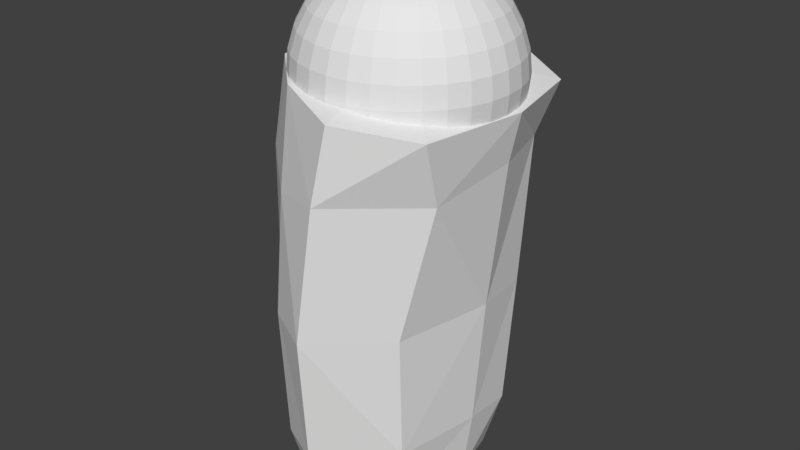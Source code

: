 # Source: 12_thighL.blend  (saved by Blender 2.79.0; exported with 4.5.12 LTS)
import bpy
from mathutils import Matrix  # noqa: F401  (used for matrix-valued properties, if any)

bpy.ops.wm.read_factory_settings(use_empty=True)
scene = bpy.context.scene
scene.name = 'Scene'

# ---- collections
col_collection_1 = bpy.data.collections.new('Collection 1'); scene.collection.children.link(col_collection_1)

# ---- materials (node trees are filled in below, after node groups)
mat_x = bpy.data.materials.new('マテリアル')
mat_x.alpha_threshold = 0.0
mat_x.use_transparent_shadow = False
mat_x.roughness = 0.5

# ---- material node trees

# ---- world
world_world = bpy.data.worlds.new('World'); scene.world = world_world
world_world.color = (0.05088, 0.05088, 0.05088)
world_world.use_sun_shadow = False
world_world.sun_shadow_jitter_overblur = 0.0
world_world.cycles.sampling_method = 'MANUAL'

# ---- meshes
me_007 = bpy.data.meshes.new('球.007')
me_007.from_pydata([(0.5153, 0.0, 0.1025), (0.4854, 0.0, 0.201), (0.4368, 0.0, 0.2919), (0.3715, 0.0, 0.3715), (0.2919, 0.0, 0.4368), (0.201, 0.0, 0.4854), (0.1025, 0.0, 0.5153), (0.5054, -0.1005, 0.1025), (0.476, -0.09469, 0.201), (0.4284, -0.08522, 0.2919), (0.3644, -0.07247, 0.3715), (0.2863, -0.05694, 0.4368), (0.1972, -0.03922, 0.4854), (0.1005, -0.02, 0.5153), (0.476, -0.1972, 0.1025), (0.4484, -0.1857, 0.201), (0.4036, -0.1672, 0.2919), (0.3432, -0.1422, 0.3715), (0.2697, -0.1117, 0.4368), (0.1857, -0.07694, 0.4854), (0.09469, -0.03922, 0.5153), (0.4284, -0.2863, 0.1025), (0.4036, -0.2697, 0.201), (0.3632, -0.2427, 0.2919), (0.3089, -0.2064, 0.3715), (0.2427, -0.1622, 0.4368), (0.1672, -0.1117, 0.4854), (0.08522, -0.05694, 0.5153), (0.3643, -0.3644, 0.1025), (0.3432, -0.3432, 0.201), (0.3089, -0.3089, 0.2919), (0.2627, -0.2627, 0.3715), (0.2064, -0.2064, 0.4368), (0.1422, -0.1422, 0.4854), (0.07247, -0.07247, 0.5153), (0.2863, -0.4284, 0.1025), (0.2697, -0.4036, 0.201), (0.2427, -0.3632, 0.2919), (0.2064, -0.3089, 0.3715), (0.1622, -0.2427, 0.4368), (0.1117, -0.1672, 0.4854), (0.05694, -0.08522, 0.5153), (0.1972, -0.476, 0.1025), (0.1857, -0.4484, 0.201), (0.1672, -0.4036, 0.2919), (0.1422, -0.3432, 0.3715), (0.1117, -0.2697, 0.4368), (0.07694, -0.1857, 0.4854), (0.03922, -0.09469, 0.5153), (0.1025, -0.5153, -3.966e-08), (0.1005, -0.5054, 0.1025), (0.09469, -0.476, 0.201), (0.08522, -0.4284, 0.2919), (0.07247, -0.3644, 0.3715), (0.05694, -0.2863, 0.4368), (0.03922, -0.1972, 0.4854), (0.02, -0.1005, 0.5153), (-1.99e-07, -0.5254, -3.966e-08), (-2.068e-07, -0.5153, 0.1025), (-1.207e-07, -0.4854, 0.201), (-1.755e-07, -0.4368, 0.2919), (-1.677e-07, -0.3715, 0.3715), (-1.794e-07, -0.2919, 0.4368), (-1.599e-07, -0.201, 0.4854), (-1.618e-07, -0.1025, 0.5153), (-0.1025, -0.5153, -3.966e-08), (-0.1005, -0.5054, 0.1025), (-0.09469, -0.476, 0.201), (-0.08522, -0.4284, 0.2919), (-0.07247, -0.3644, 0.3715), (-0.05694, -0.2863, 0.4368), (-0.03922, -0.1972, 0.4854), (-0.02, -0.1005, 0.5153), (-0.201, -0.4854, -3.966e-08), (-0.1972, -0.476, 0.1025), (-0.1857, -0.4484, 0.201), (-0.1672, -0.4036, 0.2919), (-0.1422, -0.3432, 0.3715), (-0.1117, -0.2697, 0.4368), (-0.07694, -0.1857, 0.4854), (-0.03922, -0.09469, 0.5153), (-0.2919, -0.4368, -3.966e-08), (-0.2863, -0.4284, 0.1025), (-0.2697, -0.4036, 0.201), (-0.2427, -0.3632, 0.2919), (-0.2064, -0.3089, 0.3715), (-0.1622, -0.2427, 0.4368), (-0.1117, -0.1672, 0.4854), (-0.05694, -0.08522, 0.5153), (-0.3715, -0.3715, -3.966e-08), (-0.3644, -0.3644, 0.1025), (-0.3432, -0.3432, 0.201), (-0.3089, -0.3089, 0.2919), (-0.2627, -0.2627, 0.3715), (-0.2064, -0.2064, 0.4368), (-0.1422, -0.1422, 0.4854), (-0.07247, -0.07247, 0.5153), (-0.4368, -0.2919, -3.966e-08), (-0.4284, -0.2863, 0.1025), (-0.4036, -0.2697, 0.201), (-0.3632, -0.2427, 0.2919), (-0.3089, -0.2064, 0.3715), (-0.2427, -0.1622, 0.4368), (-0.1672, -0.1117, 0.4854), (-0.08522, -0.05694, 0.5153), (-0.4854, -0.201, -3.966e-08), (-0.476, -0.1972, 0.1025), (-0.4484, -0.1857, 0.201), (-0.4036, -0.1672, 0.2919), (-0.3432, -0.1422, 0.3715), (-0.2697, -0.1117, 0.4368), (-0.1857, -0.07694, 0.4854), (-0.09469, -0.03922, 0.5153), (-0.5153, -0.1025, -3.966e-08), (-0.5054, -0.1005, 0.1025), (-0.476, -0.09469, 0.201), (-0.4284, -0.08522, 0.2919), (-0.3644, -0.07247, 0.3715), (-0.2863, -0.05694, 0.4368), (-0.1972, -0.03922, 0.4854), (-0.1005, -0.02, 0.5153), (-0.5254, 5.272e-08, -3.966e-08), (-0.5153, 4.489e-08, 0.1025), (-0.4854, -3.34e-08, 0.201), (-0.4368, 4.489e-08, 0.2919), (-0.3715, 1.357e-08, 0.3715), (-0.2919, 5.746e-09, 0.4368), (-0.201, -2.082e-09, 0.4854), (-0.1025, -2.082e-09, 0.5153), (-0.5153, 0.1025, -3.966e-08), (-0.5054, 0.1005, 0.1025), (-0.476, 0.09469, 0.201), (-0.4284, 0.08522, 0.2919), (-0.3644, 0.07247, 0.3715), (-0.2863, 0.05694, 0.4368), (-0.1972, 0.03922, 0.4854), (-0.1005, 0.02, 0.5153), (-0.4854, 0.201, -3.966e-08), (-0.476, 0.1972, 0.1025), (-0.4484, 0.1857, 0.201), (-0.4036, 0.1672, 0.2919), (-0.3432, 0.1422, 0.3715), (-0.2697, 0.1117, 0.4368), (-0.1857, 0.07694, 0.4854), (-0.09469, 0.03922, 0.5153), (-0.4368, 0.2919, -3.966e-08), (-0.4284, 0.2863, 0.1025), (-0.4036, 0.2697, 0.201), (-0.3632, 0.2427, 0.2919), (-0.3089, 0.2064, 0.3715), (-0.2427, 0.1622, 0.4368), (-0.1672, 0.1117, 0.4854), (-0.08522, 0.05694, 0.5153), (-0.3715, 0.3715, -3.966e-08), (-0.3644, 0.3644, 0.1025), (-0.3432, 0.3432, 0.201), (-0.3089, 0.3089, 0.2919), (-0.2627, 0.2627, 0.3715), (-0.2064, 0.2064, 0.4368), (-0.1422, 0.1422, 0.4854), (-0.07247, 0.07247, 0.5153), (-0.2919, 0.4368, -3.966e-08), (-0.2863, 0.4284, 0.1025), (-0.2697, 0.4036, 0.201), (-0.2427, 0.3632, 0.2919), (-0.2064, 0.3089, 0.3715), (-0.1622, 0.2427, 0.4368), (-0.1117, 0.1672, 0.4854), (-0.05694, 0.08522, 0.5153), (-1.712e-07, 0.0, 0.5254), (-0.201, 0.4854, -3.966e-08), (-0.1972, 0.476, 0.1025), (-0.1857, 0.4484, 0.201), (-0.1672, 0.4036, 0.2919), (-0.1422, 0.3432, 0.3715), (-0.1117, 0.2697, 0.4368), (-0.07694, 0.1857, 0.4854), (-0.03922, 0.09469, 0.5153), (-0.1025, 0.5153, -3.966e-08), (-0.1005, 0.5054, 0.1025), (-0.09469, 0.476, 0.201), (-0.08522, 0.4284, 0.2919), (-0.07247, 0.3644, 0.3715), (-0.05694, 0.2863, 0.4368), (-0.03922, 0.1972, 0.4854), (-0.02, 0.1005, 0.5153), (-5.026e-08, 0.5153, 0.1025), (-1.677e-07, 0.4854, 0.201), (-7.375e-08, 0.4368, 0.2919), (-9.723e-08, 0.3715, 0.3715), (-1.364e-07, 0.2919, 0.4368), (-1.325e-07, 0.201, 0.4854), (-1.657e-07, 0.1025, 0.5153), (0.1005, 0.5054, 0.1025), (0.09469, 0.476, 0.201), (0.08522, 0.4284, 0.2919), (0.07247, 0.3644, 0.3715), (0.05694, 0.2863, 0.4368), (0.03922, 0.1972, 0.4854), (0.02, 0.1005, 0.5153), (0.1972, 0.476, 0.1025), (0.1857, 0.4484, 0.201), (0.1672, 0.4036, 0.2919), (0.1422, 0.3432, 0.3715), (0.1117, 0.2697, 0.4368), (0.07694, 0.1857, 0.4854), (0.03922, 0.09469, 0.5153), (0.2863, 0.4284, 0.1025), (0.2697, 0.4036, 0.201), (0.2427, 0.3632, 0.2919), (0.2064, 0.3089, 0.3715), (0.1622, 0.2427, 0.4368), (0.1117, 0.1672, 0.4854), (0.05694, 0.08522, 0.5153), (0.3643, 0.3643, 0.1025), (0.3432, 0.3432, 0.201), (0.3089, 0.3089, 0.2919), (0.2627, 0.2627, 0.3715), (0.2064, 0.2064, 0.4368), (0.1422, 0.1422, 0.4854), (0.07247, 0.07247, 0.5153), (0.4284, 0.2863, 0.1025), (0.4036, 0.2697, 0.201), (0.3632, 0.2427, 0.2919), (0.3089, 0.2064, 0.3715), (0.2427, 0.1622, 0.4368), (0.1672, 0.1117, 0.4854), (0.08522, 0.05694, 0.5153), (0.476, 0.1972, 0.1025), (0.4484, 0.1857, 0.201), (0.4036, 0.1672, 0.2919), (0.3432, 0.1422, 0.3715), (0.2697, 0.1117, 0.4368), (0.1857, 0.07694, 0.4854), (0.09469, 0.03922, 0.5153), (0.5054, 0.1005, 0.1025), (0.476, 0.09469, 0.201), (0.4284, 0.08522, 0.2919), (0.3643, 0.07247, 0.3715), (0.2863, 0.05694, 0.4368), (0.1972, 0.03922, 0.4854), (0.1005, 0.02, 0.5153), (0.3694, -0.3724, 0.006397), (0.3712, -0.3712, 0.003486), (0.3718, -0.3701, 0.006398), (-0.2892, -0.4328, -0.04867), (-0.3674, -0.3674, -0.05853), (-0.1997, -0.4822, -0.03471), (-0.1022, -0.5136, -0.01712), (-0.08237, -0.516, -0.01313), (-1.998e-07, -0.5243, -0.01036), (0.1024, -0.5149, -0.003988), (0.1458, -0.5021, -3.966e-08), (0.2009, -0.4849, 0.005209), (0.2915, -0.4362, 0.007401), (0.4361, -0.2914, 0.008266), (0.4842, -0.2006, 0.01299), (-0.4775, -0.1978, -0.08668), (-0.4307, -0.2878, -0.07486), (-0.5063, -0.1007, -0.09298), (-0.5162, 4.557e-08, -0.09355), (-0.5083, 0.08378, -0.08924), (0.514, -0.1022, 0.01314), (0.5238, 0.0, 0.01565), (0.5151, 0.08429, 0.02012), (-0.5066, 0.1008, -0.0894), (-0.4777, 0.1979, -0.08451), (-0.4308, 0.2878, -0.07398), (-0.3674, 0.3674, -0.05815), (-0.2897, 0.4336, -0.03929), (-0.2004, 0.4837, -0.01837), (-0.1024, 0.5147, -0.005902), (-0.04135, 0.5213, -3.966e-08), (-7.28e-08, 0.525, 0.004131), (0.09009, 0.5149, 0.01609), (0.2006, 0.4844, 0.01077), (0.2913, 0.436, 0.01003), (0.1022, 0.5138, 0.01516), (0.3707, 0.3707, 0.01075), (0.4843, 0.2006, 0.0123), (0.5135, 0.1021, 0.01847), (0.436, 0.2913, 0.009689), (-0.4598, -0.4543, -0.08746), (-0.4535, 0.5069, -0.08925), (0.3726, 0.4167, 0.005626), (0.2437, -0.4911, 0.006382), (-0.2033, -0.296, -2.08), (-0.233, 0.3404, -2.08), (0.3845, 0.4772, -2.08), (0.3298, -0.4034, -2.08), (-0.1168, -0.6519, -0.0348), (0.102, 0.5913, -2.08), (0.102, -0.5106, -2.08), (0.09318, 0.5847, 0.004971), (-0.2909, 0.08346, -2.08), (0.5078, 0.08346, -2.08), (0.102, 0.09092, -2.08), (-0.5345, 0.08346, -0.09705), (0.5708, 0.08346, 0.01215), (0.07131, 0.09092, 0.08363), (-0.4328, -0.3454, -0.4077), (0.6104, 0.07904, -0.3094), (0.102, 0.6277, -0.2647), (-0.3917, 0.4116, -0.3396), (-0.4849, 0.07904, -0.3359), (0.4319, 0.45, -0.3393), (0.2572, -0.5472, -0.4684), (-0.04067, -0.6743, -0.4098), (-0.3419, 0.08147, -1.735), (-0.3233, 0.3623, -1.771), (0.3655, -0.4648, -1.833), (0.09978, -0.6091, -1.792), (0.1021, 0.6533, -1.656), (0.4273, 0.4843, -1.777), (-0.256, -0.3512, -1.746), (0.5967, 0.08147, -1.743), (-0.2277, 0.5978, -0.0339), (-0.2179, 0.6106, -0.3733), (0.5292, -0.2215, 0.006417), (0.5496, -0.2876, -0.4105), (0.5253, -0.2377, -1.801), (-0.1552, 0.5605, -1.779), (0.6353, 0.08026, -1.034), (-0.3962, 0.08026, -1.071), (0.05604, -0.6934, -1.095), (0.5656, -0.2811, -1.081), (-0.284, -0.404, -1.082), (0.477, 0.5013, -0.999), (0.3375, -0.5322, -1.117), (-0.1341, 0.6019, -1.097), (-0.3581, 0.3866, -1.084), (0.102, 0.6951, -0.9799), (-0.07124, 0.54, -2.08), (0.4592, -0.2193, -2.08)], [], [(5, 12, 11), (3, 10, 9), (0, 1, 8), (5, 6, 13), (4, 11, 10), (1, 2, 9), (263, 0, 7), (11, 18, 17), (8, 9, 16), (262, 7, 14), (11, 12, 19), (10, 17, 16), (8, 15, 14), (12, 13, 20), (17, 18, 25), (16, 23, 22), (256, 14, 21), (18, 19, 26), (16, 17, 24), (14, 15, 22), (19, 20, 27), (25, 32, 31), (23, 30, 29), (255, 28, 244), (25, 26, 33), (23, 24, 31), (21, 22, 29), (26, 27, 34), (31, 32, 39), (30, 37, 36), (28, 35, 242), (32, 33, 40), (30, 31, 38), (28, 29, 36), (34, 41, 40), (38, 39, 46), (37, 44, 43), (254, 35, 42), (39, 40, 47), (38, 45, 44), (35, 36, 43), (40, 41, 48), (46, 54, 53), (44, 52, 51), (252, 50, 49), (46, 47, 55), (45, 53, 52), (42, 43, 51), (48, 56, 55), (54, 62, 61), (52, 60, 59), (49, 50, 58), (54, 55, 63), (52, 53, 61), (50, 51, 59), (251, 49, 57), (55, 56, 64), (62, 70, 69), (60, 68, 67), (58, 66, 65), (62, 63, 71), (60, 61, 69), (58, 59, 67), (249, 65, 248), (63, 64, 72), (70, 78, 77), (68, 76, 75), (66, 74, 73), (71, 79, 78), (68, 69, 77), (66, 67, 75), (248, 65, 73), (71, 72, 80), (78, 86, 85), (76, 84, 83), (73, 74, 82), (78, 79, 87), (76, 77, 85), (74, 75, 83), (247, 73, 81), (79, 80, 88), (86, 94, 93), (84, 92, 91), (81, 82, 90), (87, 95, 94), (84, 85, 93), (82, 83, 91), (245, 81, 89), (88, 96, 95), (94, 102, 101), (92, 100, 99), (89, 90, 98), (95, 103, 102), (92, 93, 101), (90, 91, 99), (246, 89, 97), (95, 96, 104), (102, 110, 109), (100, 108, 107), (98, 106, 105), (103, 111, 110), (101, 109, 108), (98, 99, 107), (258, 97, 105), (104, 112, 111), (109, 110, 118), (108, 116, 115), (105, 106, 114), (110, 111, 119), (108, 109, 117), (106, 107, 115), (257, 105, 113), (111, 112, 120), (117, 118, 126), (116, 124, 123), (113, 114, 122), (119, 127, 126), (116, 117, 125), (114, 115, 123), (259, 113, 121), (120, 128, 127), (126, 134, 133), (124, 132, 131), (121, 122, 130), (126, 127, 135), (124, 125, 133), (122, 123, 131), (261, 129, 265), (128, 136, 135), (134, 142, 141), (132, 140, 139), (129, 130, 138), (135, 143, 142), (132, 133, 141), (130, 131, 139), (129, 137, 266), (136, 144, 143), (141, 142, 150), (140, 148, 147), (137, 138, 146), (143, 151, 150), (140, 141, 149), (138, 139, 147), (137, 145, 267), (144, 152, 151), (150, 158, 157), (148, 156, 155), (145, 146, 154), (150, 151, 159), (148, 149, 157), (146, 147, 155), (145, 153, 268), (151, 152, 160), (157, 158, 166), (156, 164, 163), (153, 154, 162), (158, 159, 167), (156, 157, 165), (154, 155, 163), (153, 161, 269), (160, 168, 167), (165, 166, 175), (164, 173, 172), (162, 171, 170), (167, 176, 175), (164, 165, 174), (162, 163, 172), (161, 170, 270), (168, 177, 176), (174, 175, 183), (173, 181, 180), (171, 179, 178), (175, 176, 184), (173, 174, 182), (171, 172, 180), (170, 178, 271), (176, 177, 185), (182, 183, 190), (181, 188, 187), (272, 186, 273), (184, 191, 190), (182, 189, 188), (179, 180, 187), (178, 272, 271), (184, 185, 192), (189, 190, 197), (188, 195, 194), (274, 193, 277), (190, 191, 198), (189, 196, 195), (186, 187, 194), (191, 192, 199), (196, 197, 204), (195, 202, 201), (277, 193, 200), (197, 198, 205), (195, 196, 203), (193, 194, 201), (198, 199, 206), (204, 211, 210), (202, 209, 208), (275, 200, 207), (205, 212, 211), (203, 210, 209), (200, 201, 208), (206, 213, 212), (211, 218, 217), (209, 216, 215), (207, 214, 278), (211, 212, 219), (209, 210, 217), (207, 208, 215), (212, 213, 220), (217, 218, 225), (216, 223, 222), (278, 214, 221), (218, 219, 226), (216, 217, 224), (214, 215, 222), (219, 220, 227), (224, 225, 232), (223, 230, 229), (221, 228, 279), (225, 226, 233), (223, 224, 231), (221, 222, 229), (226, 227, 234), (231, 232, 239), (230, 237, 236), (228, 235, 280), (232, 233, 240), (230, 231, 238), (228, 229, 236), (234, 241, 240), (169, 13, 6), (169, 20, 13), (169, 27, 20), (169, 34, 27), (169, 41, 34), (169, 48, 41), (169, 56, 48), (169, 64, 56), (169, 72, 64), (169, 80, 72), (169, 88, 80), (169, 96, 88), (169, 104, 96), (169, 112, 104), (169, 120, 112), (169, 128, 120), (169, 136, 128), (169, 144, 136), (169, 152, 144), (169, 160, 152), (169, 168, 160), (169, 177, 168), (169, 185, 177), (169, 192, 185), (169, 199, 192), (169, 206, 199), (169, 213, 206), (169, 220, 213), (169, 227, 220), (169, 234, 227), (169, 241, 234), (238, 239, 4), (236, 237, 2), (264, 0, 263), (169, 6, 241), (239, 240, 5), (237, 238, 3), (235, 236, 1), (240, 241, 6), (244, 243, 242), (252, 49, 251), (300, 282, 297), (302, 293, 284), (301, 298, 318), (307, 306, 285), (299, 285, 318), (333, 296, 295), (317, 303, 283), (296, 292, 286), (307, 290, 282), (282, 290, 299), (288, 295, 296), (301, 305, 284), (316, 299, 293), (303, 304, 297), (287, 332, 296), (299, 298, 284), (312, 331, 327), (314, 311, 324), (315, 322, 325), (309, 330, 329), (308, 323, 330), (311, 310, 328), (314, 326, 323), (315, 313, 327), (286, 314, 308), (287, 309, 321), (291, 312, 313), (295, 288, 313), (294, 308, 309), (292, 311, 314), (292, 289, 310), (295, 315, 320), (316, 293, 302), (319, 318, 285), (325, 319, 306), (317, 302, 331), (322, 301, 319), (324, 328, 306), (323, 326, 300), (329, 331, 312), (331, 302, 305), (322, 327, 305), (328, 310, 320), (323, 304, 303), (326, 324, 307), (330, 303, 317), (321, 312, 291), (333, 320, 310), (5, 11, 4), (3, 9, 2), (0, 8, 7), (5, 13, 12), (4, 10, 3), (1, 9, 8), (263, 7, 262), (11, 17, 10), (8, 16, 15), (262, 14, 256), (11, 19, 18), (10, 16, 9), (8, 14, 7), (12, 20, 19), (17, 25, 24), (16, 22, 15), (256, 21, 255), (18, 26, 25), (16, 24, 23), (14, 22, 21), (19, 27, 26), (25, 31, 24), (23, 29, 22), (28, 255, 21), (244, 28, 243), (25, 33, 32), (23, 31, 30), (21, 29, 28), (26, 34, 33), (31, 39, 38), (30, 36, 29), (28, 242, 243), (242, 35, 254), (32, 40, 39), (30, 38, 37), (28, 36, 35), (34, 40, 33), (38, 46, 45), (37, 43, 36), (254, 42, 253), (39, 47, 46), (38, 44, 37), (35, 43, 42), (40, 48, 47), (46, 53, 45), (44, 51, 43), (50, 252, 42), (42, 252, 253), (46, 55, 54), (45, 52, 44), (42, 51, 50), (48, 55, 47), (54, 61, 53), (52, 59, 51), (49, 58, 57), (54, 63, 62), (52, 61, 60), (50, 59, 58), (251, 57, 250), (55, 64, 63), (62, 69, 61), (60, 67, 59), (58, 65, 57), (62, 71, 70), (60, 69, 68), (58, 67, 66), (65, 249, 57), (57, 249, 250), (63, 72, 71), (70, 77, 69), (68, 75, 67), (66, 73, 65), (71, 78, 70), (68, 77, 76), (66, 75, 74), (248, 73, 247), (71, 80, 79), (78, 85, 77), (76, 83, 75), (73, 82, 81), (78, 87, 86), (76, 85, 84), (74, 83, 82), (247, 81, 245), (79, 88, 87), (86, 93, 85), (84, 91, 83), (81, 90, 89), (87, 94, 86), (84, 93, 92), (82, 91, 90), (245, 89, 246), (88, 95, 87), (94, 101, 93), (92, 99, 91), (89, 98, 97), (95, 102, 94), (92, 101, 100), (90, 99, 98), (246, 97, 258), (95, 104, 103), (102, 109, 101), (100, 107, 99), (98, 105, 97), (103, 110, 102), (101, 108, 100), (98, 107, 106), (258, 105, 257), (104, 111, 103), (109, 118, 117), (108, 115, 107), (105, 114, 113), (110, 119, 118), (108, 117, 116), (106, 115, 114), (257, 113, 259), (111, 120, 119), (117, 126, 125), (116, 123, 115), (113, 122, 121), (119, 126, 118), (116, 125, 124), (114, 123, 122), (259, 121, 260), (120, 127, 119), (126, 133, 125), (124, 131, 123), (121, 130, 129), (126, 135, 134), (124, 133, 132), (122, 131, 130), (129, 261, 121), (121, 261, 260), (128, 135, 127), (134, 141, 133), (132, 139, 131), (129, 138, 137), (135, 142, 134), (132, 141, 140), (130, 139, 138), (129, 266, 265), (136, 143, 135), (141, 150, 149), (140, 147, 139), (137, 146, 145), (143, 150, 142), (140, 149, 148), (138, 147, 146), (137, 267, 266), (144, 151, 143), (150, 157, 149), (148, 155, 147), (145, 154, 153), (150, 159, 158), (148, 157, 156), (146, 155, 154), (145, 268, 267), (151, 160, 159), (157, 166, 165), (156, 163, 155), (153, 162, 161), (158, 167, 166), (156, 165, 164), (154, 163, 162), (153, 269, 268), (160, 167, 159), (165, 175, 174), (164, 172, 163), (162, 170, 161), (167, 175, 166), (164, 174, 173), (162, 172, 171), (161, 270, 269), (168, 176, 167), (174, 183, 182), (173, 180, 172), (171, 178, 170), (175, 184, 183), (173, 182, 181), (171, 180, 179), (170, 271, 270), (176, 185, 184), (182, 190, 189), (181, 187, 180), (186, 272, 179), (179, 272, 178), (184, 190, 183), (182, 188, 181), (179, 187, 186), (184, 192, 191), (189, 197, 196), (188, 194, 187), (193, 274, 186), (186, 274, 273), (190, 198, 197), (189, 195, 188), (186, 194, 193), (191, 199, 198), (196, 204, 203), (195, 201, 194), (277, 200, 275), (197, 205, 204), (195, 203, 202), (193, 201, 200), (198, 206, 205), (204, 210, 203), (202, 208, 201), (275, 207, 276), (205, 211, 204), (203, 209, 202), (200, 208, 207), (206, 212, 205), (211, 217, 210), (209, 215, 208), (207, 278, 276), (211, 219, 218), (209, 217, 216), (207, 215, 214), (212, 220, 219), (217, 225, 224), (216, 222, 215), (278, 221, 281), (218, 226, 225), (216, 224, 223), (214, 222, 221), (219, 227, 226), (224, 232, 231), (223, 229, 222), (221, 279, 281), (225, 233, 232), (223, 231, 230), (221, 229, 228), (226, 234, 233), (231, 239, 238), (230, 236, 229), (228, 280, 279), (232, 240, 239), (230, 238, 237), (228, 236, 235), (234, 240, 233), (238, 4, 3), (236, 2, 1), (0, 264, 235), (235, 264, 280), (239, 5, 4), (237, 3, 2), (235, 1, 0), (240, 6, 5), (300, 297, 304), (302, 284, 305), (301, 318, 319), (307, 285, 290), (285, 299, 290), (299, 318, 298), (292, 296, 289), (289, 296, 333), (317, 283, 316), (296, 286, 294), (307, 282, 300), (282, 299, 297), (288, 296, 291), (301, 284, 298), (299, 283, 297), (283, 299, 316), (303, 297, 283), (294, 287, 296), (296, 332, 291), (299, 284, 293), (312, 327, 313), (314, 324, 326), (315, 325, 320), (309, 329, 321), (308, 330, 309), (311, 328, 324), (314, 323, 308), (315, 327, 322), (286, 308, 294), (287, 321, 332), (291, 313, 288), (295, 313, 315), (294, 309, 287), (292, 314, 286), (292, 310, 311), (295, 320, 333), (316, 302, 317), (319, 285, 306), (325, 306, 328), (317, 331, 329), (322, 319, 325), (324, 306, 307), (323, 300, 304), (329, 312, 321), (331, 305, 327), (322, 305, 301), (328, 320, 325), (323, 303, 330), (326, 307, 300), (330, 317, 329), (321, 291, 332), (333, 310, 289)])
_uv = me_007.uv_layers.new(name='UVマップ')
_uv.uv.foreach_set('vector', [0.8078, 0.1574, 0.7997, 0.1569, 0.7996, 0.1356, 0.8151, 0.1161, 0.8001, 0.1144, 0.8009, 0.09269, 0.8285, 0.04755, 0.8237, 0.07234, 0.8018, 0.0697, 0.8078, 0.1574, 0.805, 0.179, 0.8007, 0.1789, 0.8112, 0.1367, 0.7996, 0.1356, 0.8001, 0.1144, 0.8237, 0.07234, 0.8192, 0.09493, 0.8009, 0.09269, 0.8329, 0.02363, 0.8285, 0.04755, 0.8027, 0.04466, 0.7996, 0.1356, 0.7878, 0.1364, 0.7849, 0.1151, 0.8018, 0.0697, 0.8009, 0.09269, 0.7823, 0.09332, 0.8032, 0.02023, 0.8027, 0.04466, 0.777, 0.04572, 0.7996, 0.1356, 0.7997, 0.1569, 0.7914, 0.1578, 0.8001, 0.1144, 0.7849, 0.1151, 0.7823, 0.09332, 0.8018, 0.0697, 0.7798, 0.07042, 0.777, 0.04572, 0.7997, 0.1569, 0.8007, 0.1789, 0.7964, 0.1797, 0.7849, 0.1151, 0.7878, 0.1364, 0.776, 0.1392, 0.7823, 0.09332, 0.7639, 0.0967, 0.7582, 0.07428, 0.7741, 0.02189, 0.777, 0.04572, 0.7521, 0.05031, 0.7878, 0.1364, 0.7914, 0.1578, 0.7833, 0.1601, 0.7823, 0.09332, 0.7849, 0.1151, 0.7698, 0.1182, 0.777, 0.04572, 0.7798, 0.07042, 0.7582, 0.07428, 0.7914, 0.1578, 0.7964, 0.1797, 0.7921, 0.1812, 0.776, 0.1392, 0.7646, 0.1439, 0.755, 0.1236, 0.7639, 0.0967, 0.746, 0.1027, 0.7372, 0.08102, 0.7458, 0.02627, 0.7282, 0.05799, 0.7194, 0.0347, 0.776, 0.1392, 0.7833, 0.1601, 0.7755, 0.1639, 0.7639, 0.0967, 0.7698, 0.1182, 0.755, 0.1236, 0.7521, 0.05031, 0.7582, 0.07428, 0.7372, 0.08102, 0.7833, 0.1601, 0.7921, 0.1812, 0.7882, 0.1835, 0.755, 0.1236, 0.7646, 0.1439, 0.7537, 0.1505, 0.746, 0.1027, 0.7287, 0.1112, 0.7171, 0.09043, 0.7282, 0.05799, 0.7054, 0.0685, 0.7183, 0.03464, 0.7646, 0.1439, 0.7755, 0.1639, 0.7682, 0.169, 0.746, 0.1027, 0.755, 0.1236, 0.7407, 0.1312, 0.7282, 0.05799, 0.7372, 0.08102, 0.7171, 0.09043, 0.7882, 0.1835, 0.7847, 0.1865, 0.7682, 0.169, 0.7407, 0.1312, 0.7537, 0.1505, 0.7436, 0.1591, 0.7287, 0.1112, 0.7121, 0.1222, 0.6978, 0.1023, 0.6937, 0.0467, 0.7054, 0.0685, 0.6837, 0.08135, 0.7537, 0.1505, 0.7682, 0.169, 0.7617, 0.1756, 0.7407, 0.1312, 0.7272, 0.1412, 0.7121, 0.1222, 0.7054, 0.0685, 0.7171, 0.09043, 0.6978, 0.1023, 0.7682, 0.169, 0.7847, 0.1865, 0.7817, 0.1902, 0.7436, 0.1591, 0.7346, 0.1696, 0.7146, 0.1534, 0.7121, 0.1222, 0.6963, 0.1355, 0.6793, 0.1164, 0.6567, 0.06791, 0.6633, 0.09617, 0.6473, 0.07508, 0.7436, 0.1591, 0.7617, 0.1756, 0.7563, 0.1835, 0.7272, 0.1412, 0.7146, 0.1534, 0.6963, 0.1355, 0.6837, 0.08135, 0.6978, 0.1023, 0.6793, 0.1164, 0.7817, 0.1902, 0.7794, 0.1946, 0.7563, 0.1835, 0.7346, 0.1696, 0.7268, 0.1823, 0.703, 0.1683, 0.6963, 0.1355, 0.6811, 0.1515, 0.6612, 0.1328, 0.6473, 0.07508, 0.6633, 0.09617, 0.6431, 0.1126, 0.7346, 0.1696, 0.7563, 0.1835, 0.7521, 0.1928, 0.6963, 0.1355, 0.7146, 0.1534, 0.703, 0.1683, 0.6633, 0.09617, 0.6793, 0.1164, 0.6612, 0.1328, 0.6466, 0.07425, 0.6473, 0.07508, 0.6261, 0.09155, 0.7563, 0.1835, 0.7794, 0.1946, 0.778, 0.1994, 0.7283, 0.2307, 0.7376, 0.2432, 0.7183, 0.2627, 0.6815, 0.2692, 0.7009, 0.2849, 0.6854, 0.3095, 0.6439, 0.3218, 0.6717, 0.3363, 0.6593, 0.3652, 0.7283, 0.2307, 0.7535, 0.2177, 0.7585, 0.2267, 0.6815, 0.2692, 0.704, 0.2479, 0.7183, 0.2627, 0.6439, 0.3218, 0.6614, 0.294, 0.6854, 0.3095, 0.6518, 0.3666, 0.6593, 0.3652, 0.6572, 0.3702, 0.7535, 0.2177, 0.7786, 0.2087, 0.7805, 0.2133, 0.7376, 0.2432, 0.7482, 0.2532, 0.7335, 0.2742, 0.7009, 0.2849, 0.7204, 0.2969, 0.709, 0.3214, 0.6717, 0.3363, 0.6986, 0.3477, 0.689, 0.3764, 0.7585, 0.2267, 0.7648, 0.2342, 0.7482, 0.2532, 0.7009, 0.2849, 0.7183, 0.2627, 0.7335, 0.2742, 0.6717, 0.3363, 0.6854, 0.3095, 0.709, 0.3214, 0.6572, 0.3702, 0.6593, 0.3652, 0.689, 0.3764, 0.7585, 0.2267, 0.7805, 0.2133, 0.7833, 0.2174, 0.7482, 0.2532, 0.7597, 0.2608, 0.7491, 0.2826, 0.7204, 0.2969, 0.7401, 0.3056, 0.7322, 0.3299, 0.689, 0.3764, 0.6986, 0.3477, 0.7253, 0.356, 0.7482, 0.2532, 0.7648, 0.2342, 0.7722, 0.2401, 0.7204, 0.2969, 0.7335, 0.2742, 0.7491, 0.2826, 0.6986, 0.3477, 0.709, 0.3214, 0.7322, 0.3299, 0.6857, 0.3867, 0.689, 0.3764, 0.7189, 0.3845, 0.7648, 0.2342, 0.7833, 0.2174, 0.7867, 0.2208, 0.7597, 0.2608, 0.7718, 0.2661, 0.765, 0.2883, 0.7401, 0.3056, 0.7596, 0.3112, 0.7552, 0.3352, 0.7189, 0.3845, 0.7253, 0.356, 0.7517, 0.361, 0.7722, 0.2401, 0.7801, 0.2445, 0.7718, 0.2661, 0.7401, 0.3056, 0.7491, 0.2826, 0.765, 0.2883, 0.7253, 0.356, 0.7322, 0.3299, 0.7552, 0.3352, 0.7158, 0.3993, 0.7189, 0.3845, 0.7487, 0.3893, 0.7867, 0.2208, 0.7905, 0.2234, 0.7801, 0.2445, 0.7718, 0.2661, 0.784, 0.2692, 0.7809, 0.2913, 0.7596, 0.3112, 0.7789, 0.314, 0.7779, 0.3375, 0.7487, 0.3893, 0.7517, 0.361, 0.7776, 0.3627, 0.7801, 0.2445, 0.7884, 0.2473, 0.784, 0.2692, 0.7596, 0.3112, 0.765, 0.2883, 0.7809, 0.2913, 0.7517, 0.361, 0.7552, 0.3352, 0.7779, 0.3375, 0.7471, 0.407, 0.7487, 0.3893, 0.7781, 0.3903, 0.7801, 0.2445, 0.7905, 0.2234, 0.7947, 0.2252, 0.784, 0.2692, 0.7961, 0.2703, 0.7965, 0.2919, 0.7789, 0.314, 0.7979, 0.3139, 0.7999, 0.3367, 0.7776, 0.3627, 0.8028, 0.3611, 0.8067, 0.3878, 0.7884, 0.2473, 0.7969, 0.2485, 0.7961, 0.2703, 0.7809, 0.2913, 0.7965, 0.2919, 0.7979, 0.3139, 0.7776, 0.3627, 0.7779, 0.3375, 0.7999, 0.3367, 0.779, 0.4128, 0.7781, 0.3903, 0.8067, 0.3878, 0.7947, 0.2252, 0.7991, 0.2262, 0.7969, 0.2485, 0.7965, 0.2919, 0.7961, 0.2703, 0.808, 0.2695, 0.7979, 0.3139, 0.816, 0.3112, 0.8211, 0.3331, 0.8067, 0.3878, 0.8028, 0.3611, 0.8271, 0.3564, 0.7961, 0.2703, 0.7969, 0.2485, 0.8052, 0.2484, 0.7979, 0.3139, 0.7965, 0.2919, 0.8116, 0.2902, 0.8028, 0.3611, 0.7999, 0.3367, 0.8211, 0.3331, 0.8109, 0.413, 0.8067, 0.3878, 0.8342, 0.3819, 0.7969, 0.2485, 0.7991, 0.2262, 0.8035, 0.2264, 0.8116, 0.2902, 0.808, 0.2695, 0.8192, 0.2668, 0.816, 0.3112, 0.8333, 0.3062, 0.8413, 0.3268, 0.8342, 0.3819, 0.8271, 0.3564, 0.8502, 0.3487, 0.8052, 0.2484, 0.8132, 0.2468, 0.8192, 0.2668, 0.816, 0.3112, 0.8116, 0.2902, 0.826, 0.2864, 0.8271, 0.3564, 0.8211, 0.3331, 0.8413, 0.3268, 0.8418, 0.4077, 0.8342, 0.3819, 0.8604, 0.3729, 0.8035, 0.2264, 0.8078, 0.2258, 0.8132, 0.2468, 0.8192, 0.2668, 0.8298, 0.2625, 0.8393, 0.2805, 0.8333, 0.3062, 0.8494, 0.2988, 0.8601, 0.3178, 0.8604, 0.3729, 0.8502, 0.3487, 0.8719, 0.3382, 0.8192, 0.2668, 0.8132, 0.2468, 0.8207, 0.244, 0.8333, 0.3062, 0.826, 0.2864, 0.8393, 0.2805, 0.8502, 0.3487, 0.8413, 0.3268, 0.8601, 0.3178, 0.8933, 0.3854, 0.885, 0.3607, 0.8976, 0.383, 0.8078, 0.2258, 0.8119, 0.2245, 0.8207, 0.244, 0.8298, 0.2625, 0.8394, 0.2565, 0.8515, 0.2727, 0.8494, 0.2988, 0.8642, 0.2891, 0.8774, 0.3063, 0.885, 0.3607, 0.8719, 0.3382, 0.8919, 0.3248, 0.8207, 0.244, 0.8275, 0.24, 0.8394, 0.2565, 0.8494, 0.2988, 0.8393, 0.2805, 0.8515, 0.2727, 0.8719, 0.3382, 0.8601, 0.3178, 0.8774, 0.3063, 0.885, 0.3607, 0.908, 0.3454, 0.9227, 0.365, 0.8119, 0.2245, 0.8157, 0.2225, 0.8275, 0.24, 0.8515, 0.2727, 0.8394, 0.2565, 0.8478, 0.2492, 0.8642, 0.2891, 0.8772, 0.2773, 0.8928, 0.2924, 0.908, 0.3454, 0.8919, 0.3248, 0.9099, 0.3087, 0.8275, 0.24, 0.8335, 0.235, 0.8478, 0.2492, 0.8642, 0.2891, 0.8515, 0.2727, 0.8623, 0.2632, 0.8919, 0.3248, 0.8774, 0.3063, 0.8928, 0.2924, 0.908, 0.3454, 0.9289, 0.327, 0.9441, 0.3423, 0.8157, 0.2225, 0.819, 0.2199, 0.8335, 0.235, 0.8478, 0.2492, 0.8549, 0.2407, 0.8713, 0.2521, 0.8772, 0.2773, 0.8882, 0.2638, 0.9061, 0.2764, 0.9289, 0.327, 0.9099, 0.3087, 0.9255, 0.29, 0.8478, 0.2492, 0.8335, 0.235, 0.8386, 0.2291, 0.8772, 0.2773, 0.8623, 0.2632, 0.8713, 0.2521, 0.9099, 0.3087, 0.8928, 0.2924, 0.9061, 0.2764, 0.9289, 0.327, 0.9473, 0.3055, 0.9609, 0.3157, 0.8335, 0.235, 0.819, 0.2199, 0.8218, 0.2168, 0.8713, 0.2521, 0.8549, 0.2407, 0.8605, 0.2312, 0.8882, 0.2638, 0.8972, 0.2487, 0.9168, 0.2583, 0.9473, 0.3055, 0.9255, 0.29, 0.9383, 0.2689, 0.8549, 0.2407, 0.8386, 0.2291, 0.8426, 0.2225, 0.8882, 0.2638, 0.8713, 0.2521, 0.8786, 0.2398, 0.9255, 0.29, 0.9061, 0.2764, 0.9168, 0.2583, 0.9473, 0.3055, 0.9624, 0.2812, 0.9725, 0.2865, 0.8218, 0.2168, 0.8239, 0.2132, 0.8426, 0.2225, 0.8786, 0.2398, 0.8605, 0.2312, 0.8645, 0.2209, 0.8972, 0.2487, 0.9036, 0.2322, 0.9247, 0.2388, 0.9383, 0.2689, 0.9478, 0.2459, 0.9738, 0.2545, 0.8426, 0.2225, 0.8453, 0.2153, 0.8645, 0.2209, 0.8972, 0.2487, 0.8786, 0.2398, 0.8837, 0.2265, 0.9383, 0.2689, 0.9168, 0.2583, 0.9247, 0.2388, 0.9624, 0.2812, 0.9738, 0.2545, 0.9788, 0.2562, 0.8239, 0.2132, 0.8255, 0.2094, 0.8453, 0.2153, 0.8837, 0.2265, 0.8645, 0.2209, 0.8667, 0.2101, 0.9036, 0.2322, 0.9073, 0.2149, 0.9294, 0.2179, 0.9478, 0.2459, 0.9539, 0.2213, 0.9813, 0.226, 0.8645, 0.2209, 0.8453, 0.2153, 0.8469, 0.2078, 0.9036, 0.2322, 0.8837, 0.2265, 0.8866, 0.2124, 0.9478, 0.2459, 0.9247, 0.2388, 0.9294, 0.2179, 0.9738, 0.2545, 0.9813, 0.226, 0.9829, 0.2264, 0.8453, 0.2153, 0.8255, 0.2094, 0.8263, 0.2053, 0.8866, 0.2124, 0.8667, 0.2101, 0.8671, 0.199, 0.9073, 0.2149, 0.9081, 0.197, 0.9306, 0.1963, 0.9844, 0.2082, 0.9557, 0.1956, 0.9835, 0.1958, 0.8469, 0.2078, 0.8471, 0.2001, 0.8671, 0.199, 0.8866, 0.2124, 0.8872, 0.198, 0.9081, 0.197, 0.9539, 0.2213, 0.9294, 0.2179, 0.9306, 0.1963, 0.9813, 0.226, 0.9844, 0.2082, 0.9829, 0.2264, 0.8469, 0.2078, 0.8263, 0.2053, 0.8264, 0.2012, 0.8872, 0.198, 0.8671, 0.199, 0.8656, 0.188, 0.9081, 0.197, 0.9058, 0.1791, 0.9281, 0.1746, 0.9781, 0.1682, 0.9528, 0.1695, 0.9777, 0.1646, 0.8671, 0.199, 0.8471, 0.2001, 0.8461, 0.1925, 0.8872, 0.198, 0.8853, 0.1836, 0.9058, 0.1791, 0.9557, 0.1956, 0.9306, 0.1963, 0.9281, 0.1746, 0.8471, 0.2001, 0.8264, 0.2012, 0.8258, 0.1971, 0.8853, 0.1836, 0.8656, 0.188, 0.8623, 0.1774, 0.9058, 0.1791, 0.9006, 0.1618, 0.9218, 0.1535, 0.9777, 0.1646, 0.9528, 0.1695, 0.9454, 0.1441, 0.8656, 0.188, 0.8461, 0.1925, 0.8437, 0.1851, 0.9058, 0.1791, 0.8853, 0.1836, 0.881, 0.1697, 0.9528, 0.1695, 0.9281, 0.1746, 0.9218, 0.1535, 0.8461, 0.1925, 0.8258, 0.1971, 0.8245, 0.1932, 0.8623, 0.1774, 0.8572, 0.1675, 0.8744, 0.1567, 0.9006, 0.1618, 0.8925, 0.1455, 0.9121, 0.1338, 0.9695, 0.1343, 0.9454, 0.1441, 0.9337, 0.1204, 0.8437, 0.1851, 0.8401, 0.1782, 0.8572, 0.1675, 0.881, 0.1697, 0.8744, 0.1567, 0.8925, 0.1455, 0.9454, 0.1441, 0.9218, 0.1535, 0.9121, 0.1338, 0.8245, 0.1932, 0.8226, 0.1896, 0.8401, 0.1782, 0.8572, 0.1675, 0.8504, 0.1585, 0.8657, 0.1449, 0.8925, 0.1455, 0.8817, 0.1309, 0.899, 0.116, 0.9337, 0.1204, 0.918, 0.09934, 0.9377, 0.08226, 0.8572, 0.1675, 0.8401, 0.1782, 0.8354, 0.172, 0.8925, 0.1455, 0.8744, 0.1567, 0.8657, 0.1449, 0.9337, 0.1204, 0.9121, 0.1338, 0.899, 0.116, 0.8401, 0.1782, 0.8226, 0.1896, 0.82, 0.1863, 0.8657, 0.1449, 0.8504, 0.1585, 0.8423, 0.1507, 0.8817, 0.1309, 0.8686, 0.1182, 0.8833, 0.1005, 0.9377, 0.08226, 0.918, 0.09934, 0.8994, 0.08084, 0.8504, 0.1585, 0.8354, 0.172, 0.8296, 0.1667, 0.8817, 0.1309, 0.8657, 0.1449, 0.8551, 0.1347, 0.918, 0.09934, 0.899, 0.116, 0.8833, 0.1005, 0.8354, 0.172, 0.82, 0.1863, 0.8168, 0.1835, 0.8551, 0.1347, 0.8423, 0.1507, 0.8328, 0.1444, 0.8686, 0.1182, 0.8535, 0.1078, 0.8651, 0.08793, 0.8994, 0.08084, 0.8777, 0.06589, 0.8906, 0.04413, 0.8423, 0.1507, 0.8296, 0.1667, 0.823, 0.1624, 0.8686, 0.1182, 0.8551, 0.1347, 0.8429, 0.1264, 0.8994, 0.08084, 0.8833, 0.1005, 0.8651, 0.08793, 0.8296, 0.1667, 0.8168, 0.1835, 0.8132, 0.1813, 0.8429, 0.1264, 0.8328, 0.1444, 0.8224, 0.1397, 0.8535, 0.1078, 0.8369, 0.1001, 0.845, 0.07842, 0.8777, 0.06589, 0.8538, 0.05469, 0.8623, 0.03224, 0.8328, 0.1444, 0.823, 0.1624, 0.8157, 0.1593, 0.8535, 0.1078, 0.8429, 0.1264, 0.8295, 0.1202, 0.8777, 0.06589, 0.8651, 0.08793, 0.845, 0.07842, 0.8132, 0.1813, 0.8093, 0.1798, 0.8157, 0.1593, 0.8034, 0.2026, 0.8007, 0.1789, 0.805, 0.179, 0.8034, 0.2026, 0.7964, 0.1797, 0.8007, 0.1789, 0.8034, 0.2026, 0.7921, 0.1812, 0.7964, 0.1797, 0.8034, 0.2026, 0.7882, 0.1835, 0.7921, 0.1812, 0.8034, 0.2026, 0.7847, 0.1865, 0.7882, 0.1835, 0.8034, 0.2026, 0.7817, 0.1902, 0.7847, 0.1865, 0.8034, 0.2026, 0.7794, 0.1946, 0.7817, 0.1902, 0.8034, 0.2026, 0.778, 0.1994, 0.7794, 0.1946, 0.8034, 0.2026, 0.7805, 0.2133, 0.7786, 0.2087, 0.8034, 0.2026, 0.7833, 0.2174, 0.7805, 0.2133, 0.8034, 0.2026, 0.7867, 0.2208, 0.7833, 0.2174, 0.8034, 0.2026, 0.7905, 0.2234, 0.7867, 0.2208, 0.8034, 0.2026, 0.7947, 0.2252, 0.7905, 0.2234, 0.8034, 0.2026, 0.7991, 0.2262, 0.7947, 0.2252, 0.8034, 0.2026, 0.8035, 0.2264, 0.7991, 0.2262, 0.8034, 0.2026, 0.8078, 0.2258, 0.8035, 0.2264, 0.8034, 0.2026, 0.8119, 0.2245, 0.8078, 0.2258, 0.8034, 0.2026, 0.8157, 0.2225, 0.8119, 0.2245, 0.8034, 0.2026, 0.819, 0.2199, 0.8157, 0.2225, 0.8034, 0.2026, 0.8218, 0.2168, 0.819, 0.2199, 0.8034, 0.2026, 0.8239, 0.2132, 0.8218, 0.2168, 0.8034, 0.2026, 0.8255, 0.2094, 0.8239, 0.2132, 0.8034, 0.2026, 0.8263, 0.2053, 0.8255, 0.2094, 0.8034, 0.2026, 0.8264, 0.2012, 0.8263, 0.2053, 0.8034, 0.2026, 0.8258, 0.1971, 0.8264, 0.2012, 0.8034, 0.2026, 0.8245, 0.1932, 0.8258, 0.1971, 0.8034, 0.2026, 0.8226, 0.1896, 0.8245, 0.1932, 0.8034, 0.2026, 0.82, 0.1863, 0.8226, 0.1896, 0.8034, 0.2026, 0.8168, 0.1835, 0.82, 0.1863, 0.8034, 0.2026, 0.8132, 0.1813, 0.8168, 0.1835, 0.8034, 0.2026, 0.8093, 0.1798, 0.8132, 0.1813, 0.8295, 0.1202, 0.8224, 0.1397, 0.8112, 0.1367, 0.845, 0.07842, 0.8369, 0.1001, 0.8192, 0.09493, 0.8572, 0.03091, 0.8285, 0.04755, 0.8329, 0.02363, 0.8034, 0.2026, 0.805, 0.179, 0.8093, 0.1798, 0.8224, 0.1397, 0.8157, 0.1593, 0.8078, 0.1574, 0.8369, 0.1001, 0.8295, 0.1202, 0.8151, 0.1161, 0.8538, 0.05469, 0.845, 0.07842, 0.8237, 0.07234, 0.8157, 0.1593, 0.8093, 0.1798, 0.805, 0.179, 0.7194, 0.0347, 0.7189, 0.03473, 0.7183, 0.03464, 0.6567, 0.06791, 0.6473, 0.07508, 0.6466, 0.07425, 0.1307, 0.8892, 0.1432, 0.9795, 0.0002465, 0.952, 0.7401, 0.9186, 0.7374, 0.9904, 0.6496, 0.9907, 0.5409, 0.9102, 0.5457, 0.9939, 0.4629, 0.9955, 0.2655, 0.8906, 0.3489, 0.8745, 0.3566, 0.9998, 0.5014, 0.2571, 0.5538, 0.07322, 0.6453, 0.158, 0.2715, 0.3039, 0.1471, 0.2009, 0.2856, 0.2002, 0.8254, 0.8934, 0.8966, 0.8999, 0.8888, 0.9732, 0.1471, 0.2009, 0.152, 0.4062, 0.04606, 0.3354, 0.2655, 0.8906, 0.2498, 0.9904, 0.1432, 0.9795, 0.3274, 0.08537, 0.4382, 0.02252, 0.5014, 0.2571, 0.2403, 0.06682, 0.2856, 0.2002, 0.1471, 0.2009, 0.5409, 0.9102, 0.6442, 0.8988, 0.6496, 0.9907, 0.4049, 0.4194, 0.5014, 0.2571, 0.5073, 0.4133, 0.8966, 0.8999, 0.9884, 0.8888, 0.9999, 0.9514, 0.03076, 0.1185, 0.08432, 0.04911, 0.1471, 0.2009, 0.5014, 0.2571, 0.6588, 0.2548, 0.5964, 0.3606, 0.7303, 0.5742, 0.7421, 0.7393, 0.6415, 0.7369, 0.2015, 0.5471, 0.31, 0.5558, 0.2892, 0.7204, 0.5303, 0.564, 0.5349, 0.7341, 0.4473, 0.7247, 0.8591, 0.5307, 0.8823, 0.7036, 0.8031, 0.7072, 0.9323, 0.524, 0.9617, 0.6962, 0.8823, 0.7036, 0.31, 0.5558, 0.3822, 0.5446, 0.3669, 0.7154, 0.2015, 0.5471, 0.1794, 0.714, 0.05045, 0.6932, 0.5303, 0.564, 0.6378, 0.5488, 0.6415, 0.7369, 0.2174, 0.46, 0.2015, 0.5471, 0.09138, 0.5207, 0.8385, 0.4489, 0.8591, 0.5307, 0.7945, 0.537, 0.7217, 0.4637, 0.7303, 0.5742, 0.6378, 0.5488, 0.5284, 0.4731, 0.6398, 0.4694, 0.6378, 0.5488, 0.908, 0.4329, 0.9323, 0.524, 0.8591, 0.5307, 0.3163, 0.4776, 0.31, 0.5558, 0.2015, 0.5471, 0.3163, 0.4776, 0.3847, 0.4793, 0.3822, 0.5446, 0.5284, 0.4731, 0.5303, 0.564, 0.4498, 0.5514, 0.8236, 0.984, 0.7374, 0.9904, 0.7401, 0.9186, 0.4474, 0.8871, 0.4629, 0.9955, 0.3566, 0.9998, 0.4473, 0.7247, 0.4474, 0.8871, 0.3489, 0.8745, 0.8254, 0.8934, 0.7401, 0.9186, 0.7421, 0.7393, 0.5349, 0.7341, 0.5409, 0.9102, 0.4474, 0.8871, 0.2892, 0.7204, 0.3669, 0.7154, 0.3489, 0.8745, 0.05045, 0.6932, 0.1794, 0.714, 0.1307, 0.8892, 0.8031, 0.7072, 0.7421, 0.7393, 0.7303, 0.5742, 0.7421, 0.7393, 0.7401, 0.9186, 0.6442, 0.8988, 0.5349, 0.7341, 0.6415, 0.7369, 0.6442, 0.8988, 0.3669, 0.7154, 0.3822, 0.5446, 0.4498, 0.5514, 0.9617, 0.6962, 0.9884, 0.8888, 0.8966, 0.8999, 0.1794, 0.714, 0.2892, 0.7204, 0.2655, 0.8906, 0.8823, 0.7036, 0.8966, 0.8999, 0.8254, 0.8934, 0.7945, 0.537, 0.7303, 0.5742, 0.7217, 0.4637, 0.4452, 0.477, 0.4498, 0.5514, 0.3822, 0.5446, 0.8078, 0.1574, 0.7996, 0.1356, 0.8112, 0.1367, 0.8151, 0.1161, 0.8009, 0.09269, 0.8192, 0.09493, 0.8285, 0.04755, 0.8018, 0.0697, 0.8027, 0.04466, 0.8078, 0.1574, 0.8007, 0.1789, 0.7997, 0.1569, 0.8112, 0.1367, 0.8001, 0.1144, 0.8151, 0.1161, 0.8237, 0.07234, 0.8009, 0.09269, 0.8018, 0.0697, 0.8329, 0.02363, 0.8027, 0.04466, 0.8032, 0.02023, 0.7996, 0.1356, 0.7849, 0.1151, 0.8001, 0.1144, 0.8018, 0.0697, 0.7823, 0.09332, 0.7798, 0.07042, 0.8032, 0.02023, 0.777, 0.04572, 0.7741, 0.02189, 0.7996, 0.1356, 0.7914, 0.1578, 0.7878, 0.1364, 0.8001, 0.1144, 0.7823, 0.09332, 0.8009, 0.09269, 0.8018, 0.0697, 0.777, 0.04572, 0.8027, 0.04466, 0.7997, 0.1569, 0.7964, 0.1797, 0.7914, 0.1578, 0.7849, 0.1151, 0.776, 0.1392, 0.7698, 0.1182, 0.7823, 0.09332, 0.7582, 0.07428, 0.7798, 0.07042, 0.7741, 0.02189, 0.7521, 0.05031, 0.7458, 0.02627, 0.7878, 0.1364, 0.7833, 0.1601, 0.776, 0.1392, 0.7823, 0.09332, 0.7698, 0.1182, 0.7639, 0.0967, 0.777, 0.04572, 0.7582, 0.07428, 0.7521, 0.05031, 0.7914, 0.1578, 0.7921, 0.1812, 0.7833, 0.1601, 0.776, 0.1392, 0.755, 0.1236, 0.7698, 0.1182, 0.7639, 0.0967, 0.7372, 0.08102, 0.7582, 0.07428, 0.7282, 0.05799, 0.7458, 0.02627, 0.7521, 0.05031, 0.7194, 0.0347, 0.7282, 0.05799, 0.7189, 0.03473, 0.776, 0.1392, 0.7755, 0.1639, 0.7646, 0.1439, 0.7639, 0.0967, 0.755, 0.1236, 0.746, 0.1027, 0.7521, 0.05031, 0.7372, 0.08102, 0.7282, 0.05799, 0.7833, 0.1601, 0.7882, 0.1835, 0.7755, 0.1639, 0.755, 0.1236, 0.7537, 0.1505, 0.7407, 0.1312, 0.746, 0.1027, 0.7171, 0.09043, 0.7372, 0.08102, 0.7282, 0.05799, 0.7183, 0.03464, 0.7189, 0.03473, 0.7183, 0.03464, 0.7054, 0.0685, 0.6937, 0.0467, 0.7646, 0.1439, 0.7682, 0.169, 0.7537, 0.1505, 0.746, 0.1027, 0.7407, 0.1312, 0.7287, 0.1112, 0.7282, 0.05799, 0.7171, 0.09043, 0.7054, 0.0685, 0.7882, 0.1835, 0.7682, 0.169, 0.7755, 0.1639, 0.7407, 0.1312, 0.7436, 0.1591, 0.7272, 0.1412, 0.7287, 0.1112, 0.6978, 0.1023, 0.7171, 0.09043, 0.6937, 0.0467, 0.6837, 0.08135, 0.67, 0.06042, 0.7537, 0.1505, 0.7617, 0.1756, 0.7436, 0.1591, 0.7407, 0.1312, 0.7121, 0.1222, 0.7287, 0.1112, 0.7054, 0.0685, 0.6978, 0.1023, 0.6837, 0.08135, 0.7682, 0.169, 0.7817, 0.1902, 0.7617, 0.1756, 0.7436, 0.1591, 0.7146, 0.1534, 0.7272, 0.1412, 0.7121, 0.1222, 0.6793, 0.1164, 0.6978, 0.1023, 0.6633, 0.09617, 0.6567, 0.06791, 0.6837, 0.08135, 0.6837, 0.08135, 0.6567, 0.06791, 0.67, 0.06042, 0.7436, 0.1591, 0.7563, 0.1835, 0.7346, 0.1696, 0.7272, 0.1412, 0.6963, 0.1355, 0.7121, 0.1222, 0.6837, 0.08135, 0.6793, 0.1164, 0.6633, 0.09617, 0.7817, 0.1902, 0.7563, 0.1835, 0.7617, 0.1756, 0.7346, 0.1696, 0.703, 0.1683, 0.7146, 0.1534, 0.6963, 0.1355, 0.6612, 0.1328, 0.6793, 0.1164, 0.6473, 0.07508, 0.6431, 0.1126, 0.6261, 0.09155, 0.7346, 0.1696, 0.7521, 0.1928, 0.7268, 0.1823, 0.6963, 0.1355, 0.703, 0.1683, 0.6811, 0.1515, 0.6633, 0.09617, 0.6612, 0.1328, 0.6431, 0.1126, 0.6466, 0.07425, 0.6261, 0.09155, 0.6244, 0.0894, 0.7563, 0.1835, 0.778, 0.1994, 0.7521, 0.1928, 0.7283, 0.2307, 0.7183, 0.2627, 0.704, 0.2479, 0.6815, 0.2692, 0.6854, 0.3095, 0.6614, 0.294, 0.6439, 0.3218, 0.6593, 0.3652, 0.6291, 0.3518, 0.7283, 0.2307, 0.7585, 0.2267, 0.7376, 0.2432, 0.6815, 0.2692, 0.7183, 0.2627, 0.7009, 0.2849, 0.6439, 0.3218, 0.6854, 0.3095, 0.6717, 0.3363, 0.6593, 0.3652, 0.6518, 0.3666, 0.6291, 0.3518, 0.6291, 0.3518, 0.6518, 0.3666, 0.6278, 0.3549, 0.7535, 0.2177, 0.7805, 0.2133, 0.7585, 0.2267, 0.7376, 0.2432, 0.7335, 0.2742, 0.7183, 0.2627, 0.7009, 0.2849, 0.709, 0.3214, 0.6854, 0.3095, 0.6717, 0.3363, 0.689, 0.3764, 0.6593, 0.3652, 0.7585, 0.2267, 0.7482, 0.2532, 0.7376, 0.2432, 0.7009, 0.2849, 0.7335, 0.2742, 0.7204, 0.2969, 0.6717, 0.3363, 0.709, 0.3214, 0.6986, 0.3477, 0.6572, 0.3702, 0.689, 0.3764, 0.6857, 0.3867, 0.7585, 0.2267, 0.7833, 0.2174, 0.7648, 0.2342, 0.7482, 0.2532, 0.7491, 0.2826, 0.7335, 0.2742, 0.7204, 0.2969, 0.7322, 0.3299, 0.709, 0.3214, 0.689, 0.3764, 0.7253, 0.356, 0.7189, 0.3845, 0.7482, 0.2532, 0.7722, 0.2401, 0.7597, 0.2608, 0.7204, 0.2969, 0.7491, 0.2826, 0.7401, 0.3056, 0.6986, 0.3477, 0.7322, 0.3299, 0.7253, 0.356, 0.6857, 0.3867, 0.7189, 0.3845, 0.7158, 0.3993, 0.7648, 0.2342, 0.7867, 0.2208, 0.7722, 0.2401, 0.7597, 0.2608, 0.765, 0.2883, 0.7491, 0.2826, 0.7401, 0.3056, 0.7552, 0.3352, 0.7322, 0.3299, 0.7189, 0.3845, 0.7517, 0.361, 0.7487, 0.3893, 0.7722, 0.2401, 0.7718, 0.2661, 0.7597, 0.2608, 0.7401, 0.3056, 0.765, 0.2883, 0.7596, 0.3112, 0.7253, 0.356, 0.7552, 0.3352, 0.7517, 0.361, 0.7158, 0.3993, 0.7487, 0.3893, 0.7471, 0.407, 0.7867, 0.2208, 0.7801, 0.2445, 0.7722, 0.2401, 0.7718, 0.2661, 0.7809, 0.2913, 0.765, 0.2883, 0.7596, 0.3112, 0.7779, 0.3375, 0.7552, 0.3352, 0.7487, 0.3893, 0.7776, 0.3627, 0.7781, 0.3903, 0.7801, 0.2445, 0.784, 0.2692, 0.7718, 0.2661, 0.7596, 0.3112, 0.7809, 0.2913, 0.7789, 0.314, 0.7517, 0.361, 0.7779, 0.3375, 0.7776, 0.3627, 0.7471, 0.407, 0.7781, 0.3903, 0.779, 0.4128, 0.7801, 0.2445, 0.7947, 0.2252, 0.7884, 0.2473, 0.784, 0.2692, 0.7965, 0.2919, 0.7809, 0.2913, 0.7789, 0.314, 0.7999, 0.3367, 0.7779, 0.3375, 0.7776, 0.3627, 0.8067, 0.3878, 0.7781, 0.3903, 0.7884, 0.2473, 0.7961, 0.2703, 0.784, 0.2692, 0.7809, 0.2913, 0.7979, 0.3139, 0.7789, 0.314, 0.7776, 0.3627, 0.7999, 0.3367, 0.8028, 0.3611, 0.779, 0.4128, 0.8067, 0.3878, 0.8109, 0.413, 0.7947, 0.2252, 0.7969, 0.2485, 0.7884, 0.2473, 0.7965, 0.2919, 0.808, 0.2695, 0.8116, 0.2902, 0.7979, 0.3139, 0.8211, 0.3331, 0.7999, 0.3367, 0.8067, 0.3878, 0.8271, 0.3564, 0.8342, 0.3819, 0.7961, 0.2703, 0.8052, 0.2484, 0.808, 0.2695, 0.7979, 0.3139, 0.8116, 0.2902, 0.816, 0.3112, 0.8028, 0.3611, 0.8211, 0.3331, 0.8271, 0.3564, 0.8109, 0.413, 0.8342, 0.3819, 0.8418, 0.4077, 0.7969, 0.2485, 0.8035, 0.2264, 0.8052, 0.2484, 0.8116, 0.2902, 0.8192, 0.2668, 0.826, 0.2864, 0.816, 0.3112, 0.8413, 0.3268, 0.8211, 0.3331, 0.8342, 0.3819, 0.8502, 0.3487, 0.8604, 0.3729, 0.8052, 0.2484, 0.8192, 0.2668, 0.808, 0.2695, 0.816, 0.3112, 0.826, 0.2864, 0.8333, 0.3062, 0.8271, 0.3564, 0.8413, 0.3268, 0.8502, 0.3487, 0.8418, 0.4077, 0.8604, 0.3729, 0.8707, 0.3973, 0.8035, 0.2264, 0.8132, 0.2468, 0.8052, 0.2484, 0.8192, 0.2668, 0.8393, 0.2805, 0.826, 0.2864, 0.8333, 0.3062, 0.8601, 0.3178, 0.8413, 0.3268, 0.8604, 0.3729, 0.8719, 0.3382, 0.885, 0.3607, 0.8192, 0.2668, 0.8207, 0.244, 0.8298, 0.2625, 0.8333, 0.3062, 0.8393, 0.2805, 0.8494, 0.2988, 0.8502, 0.3487, 0.8601, 0.3178, 0.8719, 0.3382, 0.885, 0.3607, 0.8933, 0.3854, 0.8604, 0.3729, 0.8604, 0.3729, 0.8933, 0.3854, 0.8707, 0.3973, 0.8078, 0.2258, 0.8207, 0.244, 0.8132, 0.2468, 0.8298, 0.2625, 0.8515, 0.2727, 0.8393, 0.2805, 0.8494, 0.2988, 0.8774, 0.3063, 0.8601, 0.3178, 0.885, 0.3607, 0.8919, 0.3248, 0.908, 0.3454, 0.8207, 0.244, 0.8394, 0.2565, 0.8298, 0.2625, 0.8494, 0.2988, 0.8515, 0.2727, 0.8642, 0.2891, 0.8719, 0.3382, 0.8774, 0.3063, 0.8919, 0.3248, 0.885, 0.3607, 0.9227, 0.365, 0.8976, 0.383, 0.8119, 0.2245, 0.8275, 0.24, 0.8207, 0.244, 0.8515, 0.2727, 0.8478, 0.2492, 0.8623, 0.2632, 0.8642, 0.2891, 0.8928, 0.2924, 0.8774, 0.3063, 0.908, 0.3454, 0.9099, 0.3087, 0.9289, 0.327, 0.8275, 0.24, 0.8478, 0.2492, 0.8394, 0.2565, 0.8642, 0.2891, 0.8623, 0.2632, 0.8772, 0.2773, 0.8919, 0.3248, 0.8928, 0.2924, 0.9099, 0.3087, 0.908, 0.3454, 0.9441, 0.3423, 0.9227, 0.365, 0.8157, 0.2225, 0.8335, 0.235, 0.8275, 0.24, 0.8478, 0.2492, 0.8713, 0.2521, 0.8623, 0.2632, 0.8772, 0.2773, 0.9061, 0.2764, 0.8928, 0.2924, 0.9289, 0.327, 0.9255, 0.29, 0.9473, 0.3055, 0.8478, 0.2492, 0.8386, 0.2291, 0.8549, 0.2407, 0.8772, 0.2773, 0.8713, 0.2521, 0.8882, 0.2638, 0.9099, 0.3087, 0.9061, 0.2764, 0.9255, 0.29, 0.9289, 0.327, 0.9609, 0.3157, 0.9441, 0.3423, 0.8335, 0.235, 0.8218, 0.2168, 0.8386, 0.2291, 0.8713, 0.2521, 0.8605, 0.2312, 0.8786, 0.2398, 0.8882, 0.2638, 0.9168, 0.2583, 0.9061, 0.2764, 0.9473, 0.3055, 0.9383, 0.2689, 0.9624, 0.2812, 0.8549, 0.2407, 0.8426, 0.2225, 0.8605, 0.2312, 0.8882, 0.2638, 0.8786, 0.2398, 0.8972, 0.2487, 0.9255, 0.29, 0.9168, 0.2583, 0.9383, 0.2689, 0.9473, 0.3055, 0.9725, 0.2865, 0.9609, 0.3157, 0.8218, 0.2168, 0.8426, 0.2225, 0.8386, 0.2291, 0.8786, 0.2398, 0.8645, 0.2209, 0.8837, 0.2265, 0.8972, 0.2487, 0.9247, 0.2388, 0.9168, 0.2583, 0.9383, 0.2689, 0.9738, 0.2545, 0.9624, 0.2812, 0.8426, 0.2225, 0.8645, 0.2209, 0.8605, 0.2312, 0.8972, 0.2487, 0.8837, 0.2265, 0.9036, 0.2322, 0.9383, 0.2689, 0.9247, 0.2388, 0.9478, 0.2459, 0.9624, 0.2812, 0.9788, 0.2562, 0.9725, 0.2865, 0.8239, 0.2132, 0.8453, 0.2153, 0.8426, 0.2225, 0.8837, 0.2265, 0.8667, 0.2101, 0.8866, 0.2124, 0.9036, 0.2322, 0.9294, 0.2179, 0.9247, 0.2388, 0.9478, 0.2459, 0.9813, 0.226, 0.9738, 0.2545, 0.8645, 0.2209, 0.8469, 0.2078, 0.8667, 0.2101, 0.9036, 0.2322, 0.8866, 0.2124, 0.9073, 0.2149, 0.9478, 0.2459, 0.9294, 0.2179, 0.9539, 0.2213, 0.9738, 0.2545, 0.9829, 0.2264, 0.9788, 0.2562, 0.8453, 0.2153, 0.8263, 0.2053, 0.8469, 0.2078, 0.8866, 0.2124, 0.8671, 0.199, 0.8872, 0.198, 0.9073, 0.2149, 0.9306, 0.1963, 0.9294, 0.2179, 0.9557, 0.1956, 0.9844, 0.2082, 0.9539, 0.2213, 0.9539, 0.2213, 0.9844, 0.2082, 0.9813, 0.226, 0.8469, 0.2078, 0.8671, 0.199, 0.8667, 0.2101, 0.8866, 0.2124, 0.9081, 0.197, 0.9073, 0.2149, 0.9539, 0.2213, 0.9306, 0.1963, 0.9557, 0.1956, 0.8469, 0.2078, 0.8264, 0.2012, 0.8471, 0.2001, 0.8872, 0.198, 0.8656, 0.188, 0.8853, 0.1836, 0.9081, 0.197, 0.9281, 0.1746, 0.9306, 0.1963, 0.9528, 0.1695, 0.9781, 0.1682, 0.9557, 0.1956, 0.9557, 0.1956, 0.9781, 0.1682, 0.9835, 0.1958, 0.8671, 0.199, 0.8461, 0.1925, 0.8656, 0.188, 0.8872, 0.198, 0.9058, 0.1791, 0.9081, 0.197, 0.9557, 0.1956, 0.9281, 0.1746, 0.9528, 0.1695, 0.8471, 0.2001, 0.8258, 0.1971, 0.8461, 0.1925, 0.8853, 0.1836, 0.8623, 0.1774, 0.881, 0.1697, 0.9058, 0.1791, 0.9218, 0.1535, 0.9281, 0.1746, 0.9777, 0.1646, 0.9454, 0.1441, 0.9695, 0.1343, 0.8656, 0.188, 0.8437, 0.1851, 0.8623, 0.1774, 0.9058, 0.1791, 0.881, 0.1697, 0.9006, 0.1618, 0.9528, 0.1695, 0.9218, 0.1535, 0.9454, 0.1441, 0.8461, 0.1925, 0.8245, 0.1932, 0.8437, 0.1851, 0.8623, 0.1774, 0.8744, 0.1567, 0.881, 0.1697, 0.9006, 0.1618, 0.9121, 0.1338, 0.9218, 0.1535, 0.9695, 0.1343, 0.9337, 0.1204, 0.9556, 0.1071, 0.8437, 0.1851, 0.8572, 0.1675, 0.8623, 0.1774, 0.881, 0.1697, 0.8925, 0.1455, 0.9006, 0.1618, 0.9454, 0.1441, 0.9121, 0.1338, 0.9337, 0.1204, 0.8245, 0.1932, 0.8401, 0.1782, 0.8437, 0.1851, 0.8572, 0.1675, 0.8657, 0.1449, 0.8744, 0.1567, 0.8925, 0.1455, 0.899, 0.116, 0.9121, 0.1338, 0.9337, 0.1204, 0.9377, 0.08226, 0.9556, 0.1071, 0.8572, 0.1675, 0.8354, 0.172, 0.8504, 0.1585, 0.8925, 0.1455, 0.8657, 0.1449, 0.8817, 0.1309, 0.9337, 0.1204, 0.899, 0.116, 0.918, 0.09934, 0.8401, 0.1782, 0.82, 0.1863, 0.8354, 0.172, 0.8657, 0.1449, 0.8423, 0.1507, 0.8551, 0.1347, 0.8817, 0.1309, 0.8833, 0.1005, 0.899, 0.116, 0.9377, 0.08226, 0.8994, 0.08084, 0.9157, 0.0611, 0.8504, 0.1585, 0.8296, 0.1667, 0.8423, 0.1507, 0.8817, 0.1309, 0.8551, 0.1347, 0.8686, 0.1182, 0.918, 0.09934, 0.8833, 0.1005, 0.8994, 0.08084, 0.8354, 0.172, 0.8168, 0.1835, 0.8296, 0.1667, 0.8551, 0.1347, 0.8328, 0.1444, 0.8429, 0.1264, 0.8686, 0.1182, 0.8651, 0.08793, 0.8833, 0.1005, 0.8994, 0.08084, 0.8906, 0.04413, 0.9157, 0.0611, 0.8423, 0.1507, 0.823, 0.1624, 0.8328, 0.1444, 0.8686, 0.1182, 0.8429, 0.1264, 0.8535, 0.1078, 0.8994, 0.08084, 0.8651, 0.08793, 0.8777, 0.06589, 0.8296, 0.1667, 0.8132, 0.1813, 0.823, 0.1624, 0.8429, 0.1264, 0.8224, 0.1397, 0.8295, 0.1202, 0.8535, 0.1078, 0.845, 0.07842, 0.8651, 0.08793, 0.8777, 0.06589, 0.8623, 0.03224, 0.8906, 0.04413, 0.8328, 0.1444, 0.8157, 0.1593, 0.8224, 0.1397, 0.8535, 0.1078, 0.8295, 0.1202, 0.8369, 0.1001, 0.8777, 0.06589, 0.845, 0.07842, 0.8538, 0.05469, 0.8132, 0.1813, 0.8157, 0.1593, 0.823, 0.1624, 0.8295, 0.1202, 0.8112, 0.1367, 0.8151, 0.1161, 0.845, 0.07842, 0.8192, 0.09493, 0.8237, 0.07234, 0.8285, 0.04755, 0.8572, 0.03091, 0.8538, 0.05469, 0.8538, 0.05469, 0.8572, 0.03091, 0.8623, 0.03224, 0.8224, 0.1397, 0.8078, 0.1574, 0.8112, 0.1367, 0.8369, 0.1001, 0.8151, 0.1161, 0.8192, 0.09493, 0.8538, 0.05469, 0.8237, 0.07234, 0.8285, 0.04755, 0.8157, 0.1593, 0.805, 0.179, 0.8078, 0.1574, 0.1307, 0.8892, 0.0002465, 0.952, 0.01419, 0.8884, 0.7401, 0.9186, 0.6496, 0.9907, 0.6442, 0.8988, 0.5409, 0.9102, 0.4629, 0.9955, 0.4474, 0.8871, 0.2655, 0.8906, 0.3566, 0.9998, 0.2498, 0.9904, 0.5538, 0.07322, 0.5014, 0.2571, 0.4382, 0.02252, 0.5014, 0.2571, 0.6453, 0.158, 0.6588, 0.2548, 0.152, 0.4062, 0.1471, 0.2009, 0.2288, 0.3677, 0.2288, 0.3677, 0.1471, 0.2009, 0.2715, 0.3039, 0.8254, 0.8934, 0.8888, 0.9732, 0.8236, 0.984, 0.1471, 0.2009, 0.04606, 0.3354, 0.0131, 0.2067, 0.2655, 0.8906, 0.1432, 0.9795, 0.1307, 0.8892, 0.3274, 0.08537, 0.5014, 0.2571, 0.3037, 0.2564, 0.2403, 0.06682, 0.1471, 0.2009, 0.143, 0.03019, 0.5409, 0.9102, 0.6496, 0.9907, 0.5457, 0.9939, 0.5014, 0.2571, 0.3312, 0.3907, 0.3037, 0.2564, 0.3312, 0.3907, 0.5014, 0.2571, 0.4049, 0.4194, 0.8966, 0.8999, 0.9999, 0.9514, 0.8888, 0.9732, 0.0131, 0.2067, 0.03076, 0.1185, 0.1471, 0.2009, 0.1471, 0.2009, 0.08432, 0.04911, 0.143, 0.03019, 0.5014, 0.2571, 0.5964, 0.3606, 0.5073, 0.4133, 0.7303, 0.5742, 0.6415, 0.7369, 0.6378, 0.5488, 0.2015, 0.5471, 0.2892, 0.7204, 0.1794, 0.714, 0.5303, 0.564, 0.4473, 0.7247, 0.4498, 0.5514, 0.8591, 0.5307, 0.8031, 0.7072, 0.7945, 0.537, 0.9323, 0.524, 0.8823, 0.7036, 0.8591, 0.5307, 0.31, 0.5558, 0.3669, 0.7154, 0.2892, 0.7204, 0.2015, 0.5471, 0.05045, 0.6932, 0.09138, 0.5207, 0.5303, 0.564, 0.6415, 0.7369, 0.5349, 0.7341, 0.2174, 0.46, 0.09138, 0.5207, 0.1183, 0.4326, 0.8385, 0.4489, 0.7945, 0.537, 0.7701, 0.4599, 0.7217, 0.4637, 0.6378, 0.5488, 0.6398, 0.4694, 0.5284, 0.4731, 0.6378, 0.5488, 0.5303, 0.564, 0.908, 0.4329, 0.8591, 0.5307, 0.8385, 0.4489, 0.3163, 0.4776, 0.2015, 0.5471, 0.2174, 0.46, 0.3163, 0.4776, 0.3822, 0.5446, 0.31, 0.5558, 0.5284, 0.4731, 0.4498, 0.5514, 0.4452, 0.477, 0.8236, 0.984, 0.7401, 0.9186, 0.8254, 0.8934, 0.4474, 0.8871, 0.3566, 0.9998, 0.3489, 0.8745, 0.4473, 0.7247, 0.3489, 0.8745, 0.3669, 0.7154, 0.8254, 0.8934, 0.7421, 0.7393, 0.8031, 0.7072, 0.5349, 0.7341, 0.4474, 0.8871, 0.4473, 0.7247, 0.2892, 0.7204, 0.3489, 0.8745, 0.2655, 0.8906, 0.05045, 0.6932, 0.1307, 0.8892, 0.01419, 0.8884, 0.8031, 0.7072, 0.7303, 0.5742, 0.7945, 0.537, 0.7421, 0.7393, 0.6442, 0.8988, 0.6415, 0.7369, 0.5349, 0.7341, 0.6442, 0.8988, 0.5409, 0.9102, 0.3669, 0.7154, 0.4498, 0.5514, 0.4473, 0.7247, 0.9617, 0.6962, 0.8966, 0.8999, 0.8823, 0.7036, 0.1794, 0.714, 0.2655, 0.8906, 0.1307, 0.8892, 0.8823, 0.7036, 0.8254, 0.8934, 0.8031, 0.7072, 0.7945, 0.537, 0.7217, 0.4637, 0.7701, 0.4599, 0.4452, 0.477, 0.3822, 0.5446, 0.3847, 0.4793])
me_007.materials.append(mat_x)
me_007.use_remesh_preserve_volume = False
me_007.use_remesh_preserve_attributes = False
me_007.use_mirror_vertex_groups = False
me_007.update()

# ---- objects
ob_thighr = bpy.data.objects.new('thighR球', me_007)

# ---- transforms, parenting, visibility, modifiers, constraints
ob_thighr.location = (0.0, 0.0, 0.0)
ob_thighr.scale = (-1.0, 1.0, 1.0)
ob_thighr.lineart.crease_threshold = 0.0

# ---- collection membership
col_collection_1.objects.link(ob_thighr)

# ---- scene / render settings (as saved in the file)
scene.frame_start = 1; scene.frame_end = 250; scene.frame_set(1)
scene.render.engine = 'BLENDER_EEVEE_NEXT'
scene.render.resolution_percentage = 50
scene.render.dither_intensity = 0.0
scene.cycles.use_denoising = False
scene.cycles.samples = 128
scene.cycles.sampling_pattern = 'TABULATED_SOBOL'
scene.cycles.use_adaptive_sampling = False
scene.cycles.use_light_tree = False
scene.cycles.blur_glossy = 0.0
scene.cycles.sample_clamp_indirect = 0.0
scene.view_settings.view_transform = 'Standard'
bpy.context.view_layer.update()

# ---- added for rendering (the .blend has no active camera and no usable light): camera, sun
cam_auto = bpy.data.cameras.new('AutoCamera')
cam_auto.lens = 50.0
cam_auto.sensor_width = 36.0
cam_auto.clip_end = 1000.0
ob_auto_camera = bpy.data.objects.new('AutoCamera', cam_auto)
scene.collection.objects.link(ob_auto_camera)
ob_auto_camera.location = (2.88797, -3.52519, 1.57321)
ob_auto_camera.rotation_euler = (1.09748, -7.21219e-08, 0.694738)
scene.camera = ob_auto_camera
light_auto_sun = bpy.data.lights.new('AutoSun', 'SUN')
light_auto_sun.energy = 3.0
light_auto_sun.angle = 0.0523599
ob_auto_sun = bpy.data.objects.new('AutoSun', light_auto_sun)
scene.collection.objects.link(ob_auto_sun)
ob_auto_sun.rotation_euler = (0.872665, 0.174533, 0.523599)
bpy.context.view_layer.update()
